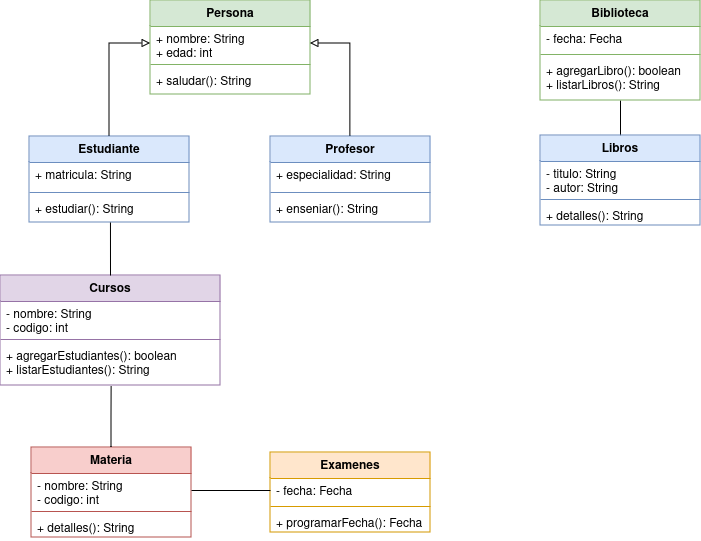

The diagram above was exported from draw.io. Its source (the exported page's mxGraphModel, read from the mxfile embedded in the PNG):
<mxGraphModel dx="1434" dy="750" grid="1" gridSize="10" guides="1" tooltips="1" connect="1" arrows="1" fold="1" page="1" pageScale="1" pageWidth="827" pageHeight="1169" math="0" shadow="0">
  <root>
    <mxCell id="0" />
    <mxCell id="1" parent="0" />
    <mxCell id="22w423m08OzYXCQzZSaM-1" value="&lt;div&gt;Persona&lt;/div&gt;&lt;div&gt;&lt;br&gt;&lt;/div&gt;" style="swimlane;fontStyle=1;align=center;verticalAlign=top;childLayout=stackLayout;horizontal=1;startSize=26;horizontalStack=0;resizeParent=1;resizeParentMax=0;resizeLast=0;collapsible=1;marginBottom=0;whiteSpace=wrap;html=1;fillColor=#d5e8d4;strokeColor=#82b366;" parent="1" vertex="1">
      <mxGeometry x="200" y="105" width="160" height="94" as="geometry" />
    </mxCell>
    <mxCell id="22w423m08OzYXCQzZSaM-2" value="&lt;div&gt;+ nombre: String&lt;/div&gt;&lt;div&gt;+ edad: int&lt;br&gt;&lt;/div&gt;" style="text;strokeColor=none;fillColor=none;align=left;verticalAlign=top;spacingLeft=4;spacingRight=4;overflow=hidden;rotatable=0;points=[[0,0.5],[1,0.5]];portConstraint=eastwest;whiteSpace=wrap;html=1;" parent="22w423m08OzYXCQzZSaM-1" vertex="1">
      <mxGeometry y="26" width="160" height="34" as="geometry" />
    </mxCell>
    <mxCell id="22w423m08OzYXCQzZSaM-3" value="" style="line;strokeWidth=1;fillColor=none;align=left;verticalAlign=middle;spacingTop=-1;spacingLeft=3;spacingRight=3;rotatable=0;labelPosition=right;points=[];portConstraint=eastwest;strokeColor=inherit;" parent="22w423m08OzYXCQzZSaM-1" vertex="1">
      <mxGeometry y="60" width="160" height="8" as="geometry" />
    </mxCell>
    <mxCell id="22w423m08OzYXCQzZSaM-4" value="+ saludar(): String" style="text;strokeColor=none;fillColor=none;align=left;verticalAlign=top;spacingLeft=4;spacingRight=4;overflow=hidden;rotatable=0;points=[[0,0.5],[1,0.5]];portConstraint=eastwest;whiteSpace=wrap;html=1;" parent="22w423m08OzYXCQzZSaM-1" vertex="1">
      <mxGeometry y="68" width="160" height="26" as="geometry" />
    </mxCell>
    <mxCell id="22w423m08OzYXCQzZSaM-17" style="edgeStyle=orthogonalEdgeStyle;rounded=0;orthogonalLoop=1;jettySize=auto;html=1;exitX=0.5;exitY=0;exitDx=0;exitDy=0;entryX=0;entryY=0.5;entryDx=0;entryDy=0;endArrow=block;endFill=0;" parent="1" source="22w423m08OzYXCQzZSaM-9" target="22w423m08OzYXCQzZSaM-2" edge="1">
      <mxGeometry relative="1" as="geometry" />
    </mxCell>
    <mxCell id="22w423m08OzYXCQzZSaM-9" value="Estudiante" style="swimlane;fontStyle=1;align=center;verticalAlign=top;childLayout=stackLayout;horizontal=1;startSize=26;horizontalStack=0;resizeParent=1;resizeParentMax=0;resizeLast=0;collapsible=1;marginBottom=0;whiteSpace=wrap;html=1;fillColor=#dae8fc;strokeColor=#6c8ebf;" parent="1" vertex="1">
      <mxGeometry x="79" y="241" width="160" height="86" as="geometry" />
    </mxCell>
    <mxCell id="22w423m08OzYXCQzZSaM-10" value="&lt;div&gt;+ matricula: String&lt;/div&gt;" style="text;strokeColor=none;fillColor=none;align=left;verticalAlign=top;spacingLeft=4;spacingRight=4;overflow=hidden;rotatable=0;points=[[0,0.5],[1,0.5]];portConstraint=eastwest;whiteSpace=wrap;html=1;" parent="22w423m08OzYXCQzZSaM-9" vertex="1">
      <mxGeometry y="26" width="160" height="26" as="geometry" />
    </mxCell>
    <mxCell id="22w423m08OzYXCQzZSaM-11" value="" style="line;strokeWidth=1;fillColor=none;align=left;verticalAlign=middle;spacingTop=-1;spacingLeft=3;spacingRight=3;rotatable=0;labelPosition=right;points=[];portConstraint=eastwest;strokeColor=inherit;" parent="22w423m08OzYXCQzZSaM-9" vertex="1">
      <mxGeometry y="52" width="160" height="8" as="geometry" />
    </mxCell>
    <mxCell id="22w423m08OzYXCQzZSaM-12" value="+ estudiar(): String" style="text;strokeColor=none;fillColor=none;align=left;verticalAlign=top;spacingLeft=4;spacingRight=4;overflow=hidden;rotatable=0;points=[[0,0.5],[1,0.5]];portConstraint=eastwest;whiteSpace=wrap;html=1;" parent="22w423m08OzYXCQzZSaM-9" vertex="1">
      <mxGeometry y="60" width="160" height="26" as="geometry" />
    </mxCell>
    <mxCell id="22w423m08OzYXCQzZSaM-18" style="edgeStyle=orthogonalEdgeStyle;rounded=0;orthogonalLoop=1;jettySize=auto;html=1;exitX=0.5;exitY=0;exitDx=0;exitDy=0;entryX=1;entryY=0.5;entryDx=0;entryDy=0;endArrow=block;endFill=0;" parent="1" source="22w423m08OzYXCQzZSaM-13" target="22w423m08OzYXCQzZSaM-2" edge="1">
      <mxGeometry relative="1" as="geometry" />
    </mxCell>
    <mxCell id="22w423m08OzYXCQzZSaM-13" value="Profesor" style="swimlane;fontStyle=1;align=center;verticalAlign=top;childLayout=stackLayout;horizontal=1;startSize=26;horizontalStack=0;resizeParent=1;resizeParentMax=0;resizeLast=0;collapsible=1;marginBottom=0;whiteSpace=wrap;html=1;fillColor=#dae8fc;strokeColor=#6c8ebf;" parent="1" vertex="1">
      <mxGeometry x="320" y="241" width="160" height="86" as="geometry" />
    </mxCell>
    <mxCell id="22w423m08OzYXCQzZSaM-14" value="+ especialidad: String" style="text;align=left;verticalAlign=top;spacingLeft=4;spacingRight=4;overflow=hidden;rotatable=0;points=[[0,0.5],[1,0.5]];portConstraint=eastwest;whiteSpace=wrap;html=1;" parent="22w423m08OzYXCQzZSaM-13" vertex="1">
      <mxGeometry y="26" width="160" height="26" as="geometry" />
    </mxCell>
    <mxCell id="22w423m08OzYXCQzZSaM-15" value="" style="line;strokeWidth=1;fillColor=none;align=left;verticalAlign=middle;spacingTop=-1;spacingLeft=3;spacingRight=3;rotatable=0;labelPosition=right;points=[];portConstraint=eastwest;strokeColor=inherit;" parent="22w423m08OzYXCQzZSaM-13" vertex="1">
      <mxGeometry y="52" width="160" height="8" as="geometry" />
    </mxCell>
    <mxCell id="22w423m08OzYXCQzZSaM-16" value="+ enseniar(): String" style="text;strokeColor=none;fillColor=none;align=left;verticalAlign=top;spacingLeft=4;spacingRight=4;overflow=hidden;rotatable=0;points=[[0,0.5],[1,0.5]];portConstraint=eastwest;whiteSpace=wrap;html=1;" parent="22w423m08OzYXCQzZSaM-13" vertex="1">
      <mxGeometry y="60" width="160" height="26" as="geometry" />
    </mxCell>
    <mxCell id="pRh9FkMGNqO_3OoJCIJj-1" value="Cursos" style="swimlane;fontStyle=1;align=center;verticalAlign=top;childLayout=stackLayout;horizontal=1;startSize=26;horizontalStack=0;resizeParent=1;resizeParentMax=0;resizeLast=0;collapsible=1;marginBottom=0;whiteSpace=wrap;html=1;fillColor=#e1d5e7;strokeColor=#9673a6;" vertex="1" parent="1">
      <mxGeometry x="50" y="380" width="220" height="110" as="geometry" />
    </mxCell>
    <mxCell id="pRh9FkMGNqO_3OoJCIJj-2" value="&lt;div&gt;- nombre: String&lt;/div&gt;&lt;div&gt;- codigo: int&lt;br&gt;&lt;/div&gt;" style="text;strokeColor=none;fillColor=none;align=left;verticalAlign=top;spacingLeft=4;spacingRight=4;overflow=hidden;rotatable=0;points=[[0,0.5],[1,0.5]];portConstraint=eastwest;whiteSpace=wrap;html=1;" vertex="1" parent="pRh9FkMGNqO_3OoJCIJj-1">
      <mxGeometry y="26" width="220" height="34" as="geometry" />
    </mxCell>
    <mxCell id="pRh9FkMGNqO_3OoJCIJj-3" value="" style="line;strokeWidth=1;fillColor=none;align=left;verticalAlign=middle;spacingTop=-1;spacingLeft=3;spacingRight=3;rotatable=0;labelPosition=right;points=[];portConstraint=eastwest;strokeColor=inherit;" vertex="1" parent="pRh9FkMGNqO_3OoJCIJj-1">
      <mxGeometry y="60" width="220" height="8" as="geometry" />
    </mxCell>
    <mxCell id="pRh9FkMGNqO_3OoJCIJj-4" value="&lt;div&gt;+ agregarEstudiantes(): boolean&lt;br&gt;&lt;/div&gt;&lt;div&gt;+ listarEstudiantes(): String &lt;br&gt;&lt;/div&gt;" style="text;strokeColor=none;fillColor=none;align=left;verticalAlign=top;spacingLeft=4;spacingRight=4;overflow=hidden;rotatable=0;points=[[0,0.5],[1,0.5]];portConstraint=eastwest;whiteSpace=wrap;html=1;" vertex="1" parent="pRh9FkMGNqO_3OoJCIJj-1">
      <mxGeometry y="68" width="220" height="42" as="geometry" />
    </mxCell>
    <mxCell id="pRh9FkMGNqO_3OoJCIJj-5" value="Materia" style="swimlane;fontStyle=1;align=center;verticalAlign=top;childLayout=stackLayout;horizontal=1;startSize=26;horizontalStack=0;resizeParent=1;resizeParentMax=0;resizeLast=0;collapsible=1;marginBottom=0;whiteSpace=wrap;html=1;fillColor=#f8cecc;strokeColor=#b85450;" vertex="1" parent="1">
      <mxGeometry x="81" y="552" width="160" height="90" as="geometry" />
    </mxCell>
    <mxCell id="pRh9FkMGNqO_3OoJCIJj-6" value="&lt;div&gt;- nombre: String&lt;/div&gt;&lt;div&gt;- codigo: int&lt;br&gt;&lt;/div&gt;" style="text;align=left;verticalAlign=top;spacingLeft=4;spacingRight=4;overflow=hidden;rotatable=0;points=[[0,0.5],[1,0.5]];portConstraint=eastwest;whiteSpace=wrap;html=1;" vertex="1" parent="pRh9FkMGNqO_3OoJCIJj-5">
      <mxGeometry y="26" width="160" height="34" as="geometry" />
    </mxCell>
    <mxCell id="pRh9FkMGNqO_3OoJCIJj-7" value="" style="line;strokeWidth=1;fillColor=none;align=left;verticalAlign=middle;spacingTop=-1;spacingLeft=3;spacingRight=3;rotatable=0;labelPosition=right;points=[];portConstraint=eastwest;strokeColor=inherit;" vertex="1" parent="pRh9FkMGNqO_3OoJCIJj-5">
      <mxGeometry y="60" width="160" height="8" as="geometry" />
    </mxCell>
    <mxCell id="pRh9FkMGNqO_3OoJCIJj-8" value="+ detalles(): String" style="text;strokeColor=none;fillColor=none;align=left;verticalAlign=top;spacingLeft=4;spacingRight=4;overflow=hidden;rotatable=0;points=[[0,0.5],[1,0.5]];portConstraint=eastwest;whiteSpace=wrap;html=1;" vertex="1" parent="pRh9FkMGNqO_3OoJCIJj-5">
      <mxGeometry y="68" width="160" height="22" as="geometry" />
    </mxCell>
    <mxCell id="pRh9FkMGNqO_3OoJCIJj-9" value="Examenes" style="swimlane;fontStyle=1;align=center;verticalAlign=top;childLayout=stackLayout;horizontal=1;startSize=26;horizontalStack=0;resizeParent=1;resizeParentMax=0;resizeLast=0;collapsible=1;marginBottom=0;whiteSpace=wrap;html=1;fillColor=#ffe6cc;strokeColor=#d79b00;" vertex="1" parent="1">
      <mxGeometry x="320" y="557" width="160" height="80" as="geometry" />
    </mxCell>
    <mxCell id="pRh9FkMGNqO_3OoJCIJj-10" value="- fecha: Fecha" style="text;strokeColor=none;fillColor=none;align=left;verticalAlign=top;spacingLeft=4;spacingRight=4;overflow=hidden;rotatable=0;points=[[0,0.5],[1,0.5]];portConstraint=eastwest;whiteSpace=wrap;html=1;" vertex="1" parent="pRh9FkMGNqO_3OoJCIJj-9">
      <mxGeometry y="26" width="160" height="24" as="geometry" />
    </mxCell>
    <mxCell id="pRh9FkMGNqO_3OoJCIJj-11" value="" style="line;strokeWidth=1;fillColor=none;align=left;verticalAlign=middle;spacingTop=-1;spacingLeft=3;spacingRight=3;rotatable=0;labelPosition=right;points=[];portConstraint=eastwest;strokeColor=inherit;" vertex="1" parent="pRh9FkMGNqO_3OoJCIJj-9">
      <mxGeometry y="50" width="160" height="8" as="geometry" />
    </mxCell>
    <mxCell id="pRh9FkMGNqO_3OoJCIJj-12" value="+ programarFecha(): Fecha" style="text;strokeColor=none;fillColor=none;align=left;verticalAlign=top;spacingLeft=4;spacingRight=4;overflow=hidden;rotatable=0;points=[[0,0.5],[1,0.5]];portConstraint=eastwest;whiteSpace=wrap;html=1;" vertex="1" parent="pRh9FkMGNqO_3OoJCIJj-9">
      <mxGeometry y="58" width="160" height="22" as="geometry" />
    </mxCell>
    <mxCell id="pRh9FkMGNqO_3OoJCIJj-24" style="edgeStyle=orthogonalEdgeStyle;rounded=0;orthogonalLoop=1;jettySize=auto;html=1;exitX=0.5;exitY=1;exitDx=0;exitDy=0;entryX=0.5;entryY=0;entryDx=0;entryDy=0;endArrow=none;endFill=0;" edge="1" parent="1" source="pRh9FkMGNqO_3OoJCIJj-13" target="pRh9FkMGNqO_3OoJCIJj-17">
      <mxGeometry relative="1" as="geometry" />
    </mxCell>
    <mxCell id="pRh9FkMGNqO_3OoJCIJj-13" value="Biblioteca" style="swimlane;fontStyle=1;align=center;verticalAlign=top;childLayout=stackLayout;horizontal=1;startSize=26;horizontalStack=0;resizeParent=1;resizeParentMax=0;resizeLast=0;collapsible=1;marginBottom=0;whiteSpace=wrap;html=1;fillColor=#d5e8d4;strokeColor=#82b366;" vertex="1" parent="1">
      <mxGeometry x="590" y="105" width="160" height="100" as="geometry" />
    </mxCell>
    <mxCell id="pRh9FkMGNqO_3OoJCIJj-14" value="- fecha: Fecha" style="text;strokeColor=none;fillColor=none;align=left;verticalAlign=top;spacingLeft=4;spacingRight=4;overflow=hidden;rotatable=0;points=[[0,0.5],[1,0.5]];portConstraint=eastwest;whiteSpace=wrap;html=1;" vertex="1" parent="pRh9FkMGNqO_3OoJCIJj-13">
      <mxGeometry y="26" width="160" height="24" as="geometry" />
    </mxCell>
    <mxCell id="pRh9FkMGNqO_3OoJCIJj-15" value="" style="line;strokeWidth=1;fillColor=none;align=left;verticalAlign=middle;spacingTop=-1;spacingLeft=3;spacingRight=3;rotatable=0;labelPosition=right;points=[];portConstraint=eastwest;strokeColor=inherit;" vertex="1" parent="pRh9FkMGNqO_3OoJCIJj-13">
      <mxGeometry y="50" width="160" height="8" as="geometry" />
    </mxCell>
    <mxCell id="pRh9FkMGNqO_3OoJCIJj-16" value="&lt;div&gt;+ agregarLibro(): boolean&lt;br&gt;&lt;/div&gt;&lt;div&gt;+ listarLibros(): String &lt;br&gt;&lt;/div&gt;" style="text;strokeColor=none;fillColor=none;align=left;verticalAlign=top;spacingLeft=4;spacingRight=4;overflow=hidden;rotatable=0;points=[[0,0.5],[1,0.5]];portConstraint=eastwest;whiteSpace=wrap;html=1;" vertex="1" parent="pRh9FkMGNqO_3OoJCIJj-13">
      <mxGeometry y="58" width="160" height="42" as="geometry" />
    </mxCell>
    <mxCell id="pRh9FkMGNqO_3OoJCIJj-17" value="Libros" style="swimlane;fontStyle=1;align=center;verticalAlign=top;childLayout=stackLayout;horizontal=1;startSize=26;horizontalStack=0;resizeParent=1;resizeParentMax=0;resizeLast=0;collapsible=1;marginBottom=0;whiteSpace=wrap;html=1;fillColor=#dae8fc;strokeColor=#6c8ebf;" vertex="1" parent="1">
      <mxGeometry x="590" y="240" width="160" height="90" as="geometry" />
    </mxCell>
    <mxCell id="pRh9FkMGNqO_3OoJCIJj-18" value="&lt;div&gt;- titulo: String&lt;/div&gt;&lt;div&gt;- autor: String&lt;br&gt;&lt;/div&gt;" style="text;strokeColor=none;fillColor=none;align=left;verticalAlign=top;spacingLeft=4;spacingRight=4;overflow=hidden;rotatable=0;points=[[0,0.5],[1,0.5]];portConstraint=eastwest;whiteSpace=wrap;html=1;" vertex="1" parent="pRh9FkMGNqO_3OoJCIJj-17">
      <mxGeometry y="26" width="160" height="34" as="geometry" />
    </mxCell>
    <mxCell id="pRh9FkMGNqO_3OoJCIJj-19" value="" style="line;strokeWidth=1;fillColor=none;align=left;verticalAlign=middle;spacingTop=-1;spacingLeft=3;spacingRight=3;rotatable=0;labelPosition=right;points=[];portConstraint=eastwest;strokeColor=inherit;" vertex="1" parent="pRh9FkMGNqO_3OoJCIJj-17">
      <mxGeometry y="60" width="160" height="8" as="geometry" />
    </mxCell>
    <mxCell id="pRh9FkMGNqO_3OoJCIJj-20" value="+ detalles(): String" style="text;strokeColor=none;fillColor=none;align=left;verticalAlign=top;spacingLeft=4;spacingRight=4;overflow=hidden;rotatable=0;points=[[0,0.5],[1,0.5]];portConstraint=eastwest;whiteSpace=wrap;html=1;" vertex="1" parent="pRh9FkMGNqO_3OoJCIJj-17">
      <mxGeometry y="68" width="160" height="22" as="geometry" />
    </mxCell>
    <mxCell id="pRh9FkMGNqO_3OoJCIJj-21" style="edgeStyle=orthogonalEdgeStyle;rounded=0;orthogonalLoop=1;jettySize=auto;html=1;exitX=0.5;exitY=0;exitDx=0;exitDy=0;entryX=0.506;entryY=1;entryDx=0;entryDy=0;entryPerimeter=0;endArrow=none;endFill=0;" edge="1" parent="1" source="pRh9FkMGNqO_3OoJCIJj-1" target="22w423m08OzYXCQzZSaM-12">
      <mxGeometry relative="1" as="geometry" />
    </mxCell>
    <mxCell id="pRh9FkMGNqO_3OoJCIJj-22" style="edgeStyle=orthogonalEdgeStyle;rounded=0;orthogonalLoop=1;jettySize=auto;html=1;exitX=0.5;exitY=0;exitDx=0;exitDy=0;entryX=0.505;entryY=1.024;entryDx=0;entryDy=0;entryPerimeter=0;endArrow=none;endFill=0;" edge="1" parent="1" source="pRh9FkMGNqO_3OoJCIJj-5" target="pRh9FkMGNqO_3OoJCIJj-4">
      <mxGeometry relative="1" as="geometry" />
    </mxCell>
    <mxCell id="pRh9FkMGNqO_3OoJCIJj-23" style="edgeStyle=orthogonalEdgeStyle;rounded=0;orthogonalLoop=1;jettySize=auto;html=1;exitX=1;exitY=0.5;exitDx=0;exitDy=0;entryX=0;entryY=0.5;entryDx=0;entryDy=0;endArrow=none;endFill=0;" edge="1" parent="1" source="pRh9FkMGNqO_3OoJCIJj-6" target="pRh9FkMGNqO_3OoJCIJj-10">
      <mxGeometry relative="1" as="geometry" />
    </mxCell>
  </root>
</mxGraphModel>